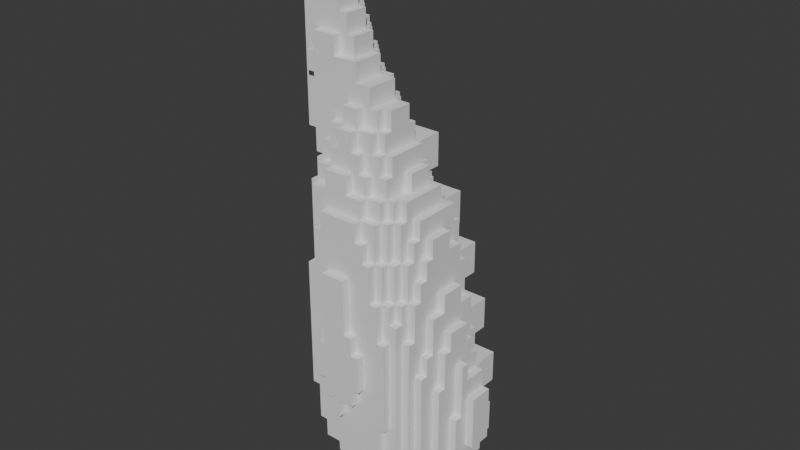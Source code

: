 # Source: tentacle_voxel.blend  (saved by Blender 4.1.23; exported with 4.5.12 LTS)
import bpy
from mathutils import Matrix  # noqa: F401  (used for matrix-valued properties, if any)

bpy.ops.wm.read_factory_settings(use_empty=True)
scene = bpy.context.scene
scene.name = 'Scene'

# ---- collections
col_collection = bpy.data.collections.new('Collection'); scene.collection.children.link(col_collection)

# ---- world
world_world = bpy.data.worlds.new('World'); scene.world = world_world
world_world.use_nodes = True; world_world.node_tree.nodes.clear()
_N = world_world.node_tree.nodes; _L = world_world.node_tree.links
n0 = _N.new('ShaderNodeOutputWorld'); n0.name = 'World Output'; n0.location = (300, 300)
n1 = _N.new('ShaderNodeBackground'); n1.name = 'Background'; n1.location = (10, 300)
n1.inputs[0].default_value = (0.05088, 0.05088, 0.05088, 1.0)
_L.new(n1.outputs[0], n0.inputs[0])
n0.is_active_output = True
world_world.color = (0.05088, 0.05088, 0.05088)
world_world.use_sun_shadow = False
world_world.sun_shadow_jitter_overblur = 0.0

# ---- meshes
me_sphere_001 = bpy.data.meshes.new('Sphere.001')
me_sphere_001.from_pydata([(-0.8566, -0.2092, -0.5788), (-0.9548, -0.2092, -0.3824), (-0.8566, -0.3074, -0.3824), (-0.8566, -0.2092, -0.3824), (-0.8566, 0.1835, -0.7752), (-0.9548, -0.111, -0.5788), (-0.8566, -0.111, -0.677), (-0.8566, -0.111, -0.5788), (-0.9548, -0.111, -0.3824), (-0.8566, -0.111, -0.3824), (-0.8566, 0.1835, -0.677), (-0.9548, -0.2092, 0.1085), (-0.8566, -0.2092, 0.1085), (-0.9548, -0.111, 0.1085), (-0.9548, -0.111, 0.2067), (-0.8566, -0.111, 0.1085), (-0.8566, -0.111, 0.2067), (-0.9548, 0.08533, 0.2067), (-0.9548, 0.1835, 0.2067), (-0.8566, 0.08533, 0.2067), (-0.8566, 0.1835, 0.2067), (-0.9548, 0.08533, 0.3049), (-0.9548, 0.1835, 0.3049), (-0.8566, 0.08533, 0.3049), (-0.8566, 0.1835, 0.3049), (-0.6603, -0.602, -0.3824), (-0.5621, -0.602, -0.5788), (-0.4639, -0.602, -0.677), (-0.4639, -0.602, -0.5788), (-0.5621, -0.602, -0.3824), (-0.3657, -0.7001, -0.3824), (-0.3657, -0.602, -0.3824), (-0.2675, -0.7001, -0.4806), (-0.2675, -0.7001, -0.3824), (-0.2675, -0.602, -0.4806), (-0.2675, -0.602, -0.3824), (-0.1693, -0.7001, -0.4806), (-0.1693, -0.7001, -0.3824), (-0.1693, -0.602, -0.4806), (-0.1693, -0.602, -0.3824), (-0.5621, -0.602, -0.2842), (-0.4639, -0.7001, -0.2842), (-0.4639, -0.602, -0.2842), (-0.4639, -0.7001, -0.08786), (-0.4639, -0.602, -0.08786), (-0.6603, -0.602, 0.3049), (-0.5621, -0.602, 0.3049), (-0.4639, -0.602, 0.4031), (-0.3657, -0.7001, -0.2842), (-0.3657, -0.602, -0.2842), (-0.3657, -0.7001, -0.08786), (-0.3657, -0.602, -0.08786), (-0.07116, -0.7001, 0.01032), (-0.07116, -0.602, 0.01032), (-0.3657, -0.7001, 0.3049), (-0.3657, -0.602, 0.3049), (-0.2675, -0.602, 0.3049), (-0.07116, -0.7001, 0.3049), (-0.07116, -0.602, 0.3049), (-0.6603, -0.2092, -0.7752), (-0.4639, -0.4056, -0.7752), (-0.4639, -0.2092, -0.9715), (-0.5621, -0.3074, -0.7752), (-0.5621, -0.2092, -0.8733), (-0.5621, -0.2092, -0.7752), (-0.4639, -0.3074, -0.8733), (-0.4639, -0.3074, -0.7752), (-0.4639, -0.2092, -0.8733), (-0.4639, -0.2092, -0.7752), (-0.6603, -0.5038, -0.5788), (-0.6603, -0.4056, -0.677), (-0.6603, -0.4056, -0.5788), (-0.7584, -0.4056, -0.4806), (-0.6603, -0.5038, -0.3824), (-0.6603, -0.4056, -0.4806), (-0.7584, -0.3074, -0.5788), (-0.7584, -0.2092, -0.677), (-0.7584, -0.2092, -0.5788), (-0.6603, -0.3074, -0.5788), (-0.6603, -0.2092, -0.677), (-0.6603, -0.2092, -0.5788), (-0.7584, -0.3074, -0.4806), (-0.7584, -0.3074, -0.3824), (-0.7584, -0.2092, -0.3824), (-0.6603, -0.3074, -0.4806), (-0.5621, -0.5038, -0.677), (-0.5621, -0.5038, -0.5788), (-0.5621, -0.4056, -0.677), (-0.5621, -0.4056, -0.5788), (-0.4639, -0.5038, -0.677), (-0.4639, -0.5038, -0.5788), (-0.4639, -0.4056, -0.677), (-0.5621, -0.5038, -0.3824), (-0.5621, -0.3074, -0.677), (-0.5621, -0.2092, -0.677), (-0.4639, -0.3074, -0.677), (-0.7584, -0.111, -0.7752), (-0.6603, -0.111, -0.8733), (-0.6603, -0.111, -0.7752), (-0.6603, 0.08533, -0.9715), (-0.7584, 0.08533, -0.8733), (-0.7584, 0.08533, -0.7752), (-0.7584, 0.1835, -0.7752), (-0.6603, 0.08533, -0.8733), (-0.6603, 0.08533, -0.7752), (-0.5621, -0.111, -0.9715), (-0.4639, -0.111, -0.9715), (-0.4639, -0.01285, -1.07), (-0.4639, -0.01285, -0.9715), (-0.5621, -0.111, -0.8733), (-0.5621, -0.111, -0.7752), (-0.4639, -0.111, -0.8733), (-0.5621, 0.08533, -1.07), (-0.5621, 0.08533, -0.9715), (-0.4639, 0.08533, -1.07), (-0.4639, 0.08533, -0.9715), (-0.5621, 0.08533, -0.8733), (-0.7584, -0.111, -0.677), (-0.7584, -0.111, -0.5788), (-0.6603, -0.111, -0.677), (-0.7584, 0.1835, -0.677), (-0.2675, -0.4056, -0.9715), (-0.3657, -0.5038, -0.7752), (-0.3657, -0.4056, -0.8733), (-0.3657, -0.4056, -0.7752), (-0.2675, -0.5038, -0.8733), (-0.2675, -0.5038, -0.7752), (-0.2675, -0.4056, -0.8733), (-0.2675, -0.4056, -0.7752), (-0.3657, -0.3074, -0.9715), (-0.3657, -0.2092, -0.9715), (-0.2675, -0.3074, -0.9715), (-0.3657, -0.3074, -0.8733), (-0.3657, -0.3074, -0.7752), (-0.3657, -0.2092, -0.8733), (-0.2675, -0.3074, -0.8733), (-0.1693, -0.5038, -0.8733), (-0.1693, -0.5038, -0.7752), (-0.1693, -0.4056, -0.8733), (-0.1693, -0.4056, -0.7752), (-0.07116, -0.2092, -1.07), (-0.07116, -0.2092, -0.9715), (-0.3657, -0.5038, -0.677), (-0.3657, -0.4056, -0.677), (-0.3657, -0.111, -1.07), (-0.3657, -0.111, -0.9715), (-0.3657, -0.01285, -1.07), (-0.3657, -0.01285, -0.9715), (-0.07116, -0.111, -1.07), (-0.07116, -0.111, -0.9715), (-0.7584, -0.5038, -0.2842), (-0.7584, -0.4056, -0.2842), (-0.6603, -0.5038, -0.2842), (-0.6603, -0.4056, -0.2842), (-0.7584, -0.5038, 0.01032), (-0.7584, -0.4056, 0.01032), (-0.6603, -0.5038, 0.01032), (-0.6603, -0.4056, 0.01032), (-0.6603, -0.5038, 0.3049), (-0.5621, -0.5038, 0.3049), (-0.8566, -0.3074, 0.5012), (-0.8566, -0.2092, 0.5012), (-0.8566, -0.2092, 0.5994), (-0.8566, -0.2092, 0.7958), (-0.9548, -0.2092, 1.189), (-0.8566, -0.2092, 1.189), (-0.8566, -0.111, 0.5994), (-0.9548, -0.111, 0.7958), (-0.8566, -0.111, 0.7958), (-1.053, -0.111, 0.894), (-1.053, 0.1835, 0.894), (-1.053, 0.1835, 1.09), (-0.9548, -0.111, 0.894), (-0.9548, -0.111, 1.189), (-0.8566, -0.111, 1.189), (-0.9548, 0.1835, 0.894), (-0.9548, 0.1835, 1.09), (-0.9548, -0.2092, 1.287), (-0.8566, -0.2092, 1.287), (-0.8566, -0.2092, 1.385), (-1.053, -0.111, 1.581), (-1.053, -0.01285, 1.581), (-0.9548, -0.111, 1.287), (-0.8566, -0.111, 1.287), (-0.8566, -0.111, 1.385), (-1.053, -0.01285, 1.679), (-0.5621, -0.602, 0.5012), (-0.4639, -0.602, 0.5012), (-0.4639, -0.602, 0.5994), (-0.7584, -0.4056, 0.6976), (-0.6603, -0.5038, 0.6976), (-0.6603, -0.4056, 0.6976), (-0.6603, -0.4056, 0.7958), (-0.7584, -0.3074, 0.5012), (-0.7584, -0.2092, 0.5012), (-0.7584, -0.2092, 0.5994), (-0.7584, -0.3074, 0.6976), (-0.7584, -0.3074, 0.7958), (-0.7584, -0.2092, 0.7958), (-0.6603, -0.3074, 0.6976), (-0.6603, -0.3074, 0.7958), (-0.6603, -0.2092, 0.7958), (-0.5621, -0.5038, 0.5012), (-0.4639, -0.5038, 0.5012), (-0.4639, -0.5038, 0.5994), (-0.4639, -0.5038, 0.6976), (-0.4639, -0.5038, 0.7958), (-0.4639, -0.4056, 0.6976), (-0.4639, -0.4056, 0.7958), (-0.4639, -0.3074, 0.7958), (-0.6603, -0.3074, 0.894), (-0.6603, -0.2092, 0.894), (-0.4639, -0.4056, 0.894), (-0.5621, -0.3074, 0.894), (-0.5621, -0.3074, 0.9922), (-0.5621, -0.2092, 0.894), (-0.5621, -0.2092, 0.9922), (-0.4639, -0.3074, 0.894), (-0.7584, -0.111, 0.5994), (-0.7584, -0.111, 0.7958), (-0.1693, -0.5038, 0.6976), (-0.1693, -0.5038, 0.7958), (-0.1693, -0.4056, 0.6976), (-0.1693, -0.4056, 0.7958), (-0.07116, -0.4056, 0.7958), (-0.07116, -0.3074, 0.7958), (-0.3657, -0.4056, 0.894), (-0.3657, -0.4056, 0.9922), (-0.3657, -0.3074, 0.894), (-0.3657, -0.3074, 0.9922), (-0.3657, -0.2092, 0.9922), (-0.3657, -0.3074, 1.09), (-0.3657, -0.2092, 1.09), (-0.2675, -0.2092, 1.189), (-0.1693, -0.4056, 0.894), (-0.1693, -0.4056, 0.9922), (-0.07116, -0.4056, 0.894), (-0.1693, -0.3074, 0.894), (-0.1693, -0.3074, 0.9922), (-0.1693, -0.2092, 0.9922), (-0.07116, -0.3074, 0.894), (-0.1693, -0.3074, 1.09), (-0.1693, -0.2092, 1.09), (-0.07116, -0.2092, 1.09), (-0.07116, -0.2092, 1.189), (-0.3657, 0.1835, 1.189), (-0.2675, 0.1835, 1.189), (-0.07116, 0.1835, 0.9922), (-0.1693, 0.1835, 1.09), (-0.1693, 0.1835, 1.189), (-0.07116, 0.1835, 1.09), (-0.07116, 0.1835, 1.189), (-0.5621, -0.2092, 1.287), (-0.5621, -0.2092, 1.385), (-0.7584, -0.01285, 1.581), (-0.7584, 0.08533, 1.581), (-0.7584, 0.1835, 1.581), (-0.6603, 0.08533, 1.581), (-0.6603, 0.1835, 1.483), (-0.6603, 0.1835, 1.581), (-0.5621, -0.111, 1.287), (-0.5621, -0.111, 1.385), (-0.4639, -0.111, 1.385), (-0.5621, -0.111, 1.483), (-0.5621, -0.111, 1.581), (-0.4639, -0.111, 1.483), (-0.5621, 0.1835, 1.385), (-0.4639, 0.1835, 1.287), (-0.4639, 0.1835, 1.385), (-0.5621, 0.1835, 1.483), (-0.5621, 0.1835, 1.581), (-0.4639, 0.1835, 1.483), (-0.7584, -0.01285, 1.679), (-0.7584, 0.08533, 1.679), (-0.7584, 0.1835, 1.679), (-0.6603, 0.08533, 1.679), (-0.6603, 0.1835, 1.679), (-0.2675, -0.2092, 1.287), (-0.3657, -0.111, 1.287), (-0.3657, -0.111, 1.385), (-0.3657, 0.1835, 1.287), (-0.3657, 0.1835, 1.385), (-0.2675, 0.1835, 1.287), (-0.9548, 0.2817, -0.5788), (-0.8566, 0.2817, -0.5788), (-0.9548, 0.2817, -0.4806), (-0.9548, 0.3799, -0.4806), (-0.9548, 0.3799, -0.3824), (-0.8566, 0.2817, -0.4806), (-0.8566, 0.3799, -0.4806), (-0.8566, 0.3799, -0.3824), (-0.9548, 0.4781, -0.3824), (-0.8566, 0.4781, -0.3824), (-0.8566, 0.6744, -0.7752), (-0.9548, 0.3799, -0.186), (-0.8566, 0.3799, -0.186), (-0.9548, 0.2817, 0.01032), (-0.9548, 0.3799, 0.01032), (-0.8566, 0.2817, 0.01032), (-0.8566, 0.3799, 0.01032), (-0.9548, 0.4781, -0.186), (-0.8566, 0.4781, -0.186), (-0.8566, 0.4781, 0.01032), (-0.8566, 0.5763, -0.08786), (-0.8566, 0.5763, 0.01032), (-0.9548, 0.2817, 0.2067), (-0.8566, 0.2817, 0.2067), (-0.8566, 0.3799, 0.2067), (-0.8566, 0.4781, 0.2067), (-0.8566, 0.6744, -0.2842), (-0.8566, 0.6744, -0.186), (-0.8566, 0.7726, -0.2842), (-0.8566, 0.7726, -0.186), (-0.8566, 0.6744, -0.08786), (-0.6603, 0.5763, -1.07), (-0.6603, 0.5763, -0.9715), (-0.5621, 0.5763, -1.07), (-0.5621, 0.5763, -0.9715), (-0.6603, 0.7726, -1.07), (-0.6603, 0.7726, -0.9715), (-0.7584, 0.6744, -0.7752), (-0.6603, 0.8708, -0.9715), (-0.7584, 0.8708, -0.8733), (-0.6603, 0.8708, -0.8733), (-0.5621, 0.7726, -1.07), (-0.5621, 0.7726, -0.9715), (-0.5621, 0.8708, -1.07), (-0.5621, 0.8708, -0.9715), (-0.7584, 0.4781, 0.01032), (-0.7584, 0.5763, -0.08786), (-0.7584, 0.5763, 0.01032), (-0.7584, 0.3799, 0.2067), (-0.7584, 0.4781, 0.2067), (-0.7584, 0.5763, 0.3049), (-0.6603, 0.5763, 0.3049), (-0.7584, 0.6744, -0.2842), (-0.7584, 0.6744, -0.186), (-0.7584, 0.7726, -0.2842), (-0.7584, 0.7726, -0.186), (-0.7584, 0.6744, -0.08786), (-0.7584, 0.7726, -0.08786), (-0.6603, 0.7726, -0.08786), (-0.7584, 0.8708, -0.08786), (-0.6603, 0.8708, -0.08786), (-0.6603, 0.8708, 0.01032), (-0.5621, 0.8708, 0.01032), (-0.7584, 0.6744, 0.1085), (-0.7584, 0.7726, 0.1085), (-0.6603, 0.6744, 0.1085), (-0.6603, 0.7726, 0.1085), (-0.6603, 0.7726, 0.2067), (-0.7584, 0.6744, 0.3049), (-0.6603, 0.6744, 0.3049), (-0.6603, 0.6744, 0.4031), (-0.6603, 0.7726, 0.4031), (-0.6603, 0.8708, 0.1085), (-0.6603, 0.8708, 0.2067), (-0.5621, 0.6744, 0.4031), (-0.5621, 0.7726, 0.4031), (-0.4639, 0.7726, 0.4031), (-0.5621, 0.8708, 0.1085), (-0.1693, 0.8708, 0.01032), (-0.07116, 0.8708, 0.01032), (-0.3657, 0.7726, 0.2067), (-0.3657, 0.7726, 0.3049), (-0.3657, 0.7726, 0.4031), (-0.3657, 0.8708, 0.2067), (-0.2675, 0.8708, 0.2067), (-0.2675, 0.8708, 0.3049), (-0.1693, 0.7726, 0.2067), (-0.07116, 0.7726, 0.1085), (-0.07116, 0.7726, 0.2067), (-0.1693, 0.6744, 0.4031), (-0.1693, 0.7726, 0.3049), (-0.1693, 0.7726, 0.4031), (-0.07116, 0.6744, 0.3049), (-0.07116, 0.6744, 0.4031), (-0.07116, 0.7726, 0.3049), (-0.07116, 0.7726, 0.4031), (-0.1693, 0.8708, 0.1085), (-0.1693, 0.8708, 0.2067), (-0.07116, 0.8708, 0.1085), (-0.07116, 0.8708, 0.2067), (-0.1693, 0.8708, 0.3049), (-0.9548, 0.2817, 0.7958), (-0.8566, 0.2817, 0.7958), (-1.053, 0.2817, 1.09), (-1.053, 0.2817, 1.189), (-1.053, 0.3799, 1.189), (-0.9548, 0.2817, 0.9922), (-0.9548, 0.3799, 0.9922), (-0.8566, 0.2817, 0.9922), (-0.8566, 0.3799, 0.9922), (-0.9548, 0.2817, 1.09), (-0.9548, 0.2817, 1.189), (-0.9548, 0.3799, 1.189), (-0.8566, 0.3799, 1.09), (-0.8566, 0.3799, 1.189), (-0.9548, 0.4781, 1.189), (-0.8566, 0.4781, 1.09), (-0.8566, 0.4781, 1.189), (-1.053, 0.3799, 1.287), (-1.053, 0.4781, 1.287), (-1.053, 0.4781, 1.483), (-1.053, 0.5763, 1.483), (-0.9548, 0.3799, 1.287), (-0.8566, 0.2817, 1.581), (-0.8566, 0.3799, 1.483), (-0.8566, 0.3799, 1.581), (-0.9548, 0.4781, 1.287), (-0.9548, 0.4781, 1.385), (-0.9548, 0.5763, 1.385), (-0.8566, 0.4781, 1.287), (-0.8566, 0.4781, 1.385), (-0.8566, 0.5763, 1.287), (-0.8566, 0.5763, 1.385), (-0.9548, 0.4781, 1.483), (-0.9548, 0.5763, 1.483), (-0.8566, 0.4781, 1.483), (-1.053, 0.2817, 1.679), (-1.053, 0.2817, 1.876), (-1.053, 0.3799, 1.876), (-1.053, 0.3799, 1.974), (-1.053, 0.5763, 1.974), (-0.9548, 0.3799, 1.778), (-0.8566, 0.2817, 1.679), (-0.8566, 0.3799, 1.778), (-0.9548, 0.3799, 1.876), (-0.9548, 0.3799, 1.974), (-0.8566, 0.2817, 1.876), (-0.8566, 0.3799, 1.876), (-0.9548, 0.4781, 1.679), (-0.9548, 0.4781, 1.778), (-0.9548, 0.5763, 1.679), (-0.8566, 0.4781, 1.679), (-0.8566, 0.4781, 1.778), (-0.8566, 0.5763, 1.679), (-0.9548, 0.5763, 1.974), (-0.7584, 0.4781, 0.5012), (-0.7584, 0.5763, 0.5012), (-0.6603, 0.4781, 0.5012), (-0.6603, 0.5763, 0.5012), (-0.6603, 0.5763, 0.6976), (-0.7584, 0.3799, 1.09), (-0.7584, 0.4781, 0.9922), (-0.7584, 0.5763, 0.9922), (-0.6603, 0.4781, 0.9922), (-0.6603, 0.5763, 0.9922), (-0.7584, 0.4781, 1.09), (-0.7584, 0.4781, 1.189), (-0.7584, 0.5763, 1.189), (-0.6603, 0.4781, 1.09), (-0.6603, 0.4781, 1.189), (-0.6603, 0.5763, 1.09), (-0.6603, 0.5763, 1.189), (-0.5621, 0.3799, 1.189), (-0.4639, 0.2817, 1.189), (-0.4639, 0.3799, 1.09), (-0.4639, 0.3799, 1.189), (-0.4639, 0.4781, 0.9922), (-0.4639, 0.5763, 0.9922), (-0.5621, 0.4781, 1.189), (-0.4639, 0.4781, 1.09), (-0.4639, 0.4781, 1.189), (-0.4639, 0.5763, 1.09), (-0.6603, 0.6744, 0.6976), (-0.5621, 0.6744, 0.5012), (-0.5621, 0.6744, 0.5994), (-0.5621, 0.7726, 0.5012), (-0.4639, 0.6744, 0.5012), (-0.4639, 0.6744, 0.5994), (-0.4639, 0.7726, 0.5012), (-0.2675, 0.4781, 0.7958), (-0.2675, 0.5763, 0.7958), (-0.07116, 0.3799, 0.7958), (-0.1693, 0.5763, 0.5994), (-0.07116, 0.5763, 0.5012), (-0.07116, 0.5763, 0.5994), (-0.1693, 0.5763, 0.6976), (-0.07116, 0.4781, 0.6976), (-0.07116, 0.4781, 0.7958), (-0.07116, 0.5763, 0.6976), (-0.07116, 0.5763, 0.7958), (-0.3657, 0.3799, 0.9922), (-0.3657, 0.2817, 1.09), (-0.3657, 0.2817, 1.189), (-0.3657, 0.3799, 1.09), (-0.3657, 0.3799, 1.189), (-0.3657, 0.4781, 0.894), (-0.3657, 0.4781, 0.9922), (-0.3657, 0.5763, 0.894), (-0.3657, 0.5763, 0.9922), (-0.2675, 0.4781, 0.894), (-0.2675, 0.5763, 0.894), (-0.3657, 0.4781, 1.09), (-0.1693, 0.2817, 0.9922), (-0.1693, 0.3799, 0.894), (-0.1693, 0.3799, 0.9922), (-0.07116, 0.2817, 0.894), (-0.07116, 0.2817, 0.9922), (-0.07116, 0.3799, 0.894), (-0.07116, 0.3799, 0.9922), (-0.1693, 0.2817, 1.09), (-0.1693, 0.2817, 1.189), (-0.1693, 0.3799, 1.09), (-0.07116, 0.2817, 1.09), (-0.1693, 0.4781, 0.894), (-0.1693, 0.4781, 0.9922), (-0.07116, 0.4781, 0.894), (-0.3657, 0.7726, 0.5012), (-0.1693, 0.6744, 0.5012), (-0.1693, 0.6744, 0.5994), (-0.1693, 0.7726, 0.5012), (-0.07116, 0.6744, 0.5012), (-0.1693, 0.6744, 0.6976), (-0.7584, 0.3799, 1.287), (-0.6603, 0.2817, 1.385), (-0.6603, 0.3799, 1.385), (-0.7584, 0.2817, 1.483), (-0.7584, 0.2817, 1.581), (-0.7584, 0.3799, 1.483), (-0.7584, 0.3799, 1.581), (-0.6603, 0.2817, 1.483), (-0.6603, 0.2817, 1.581), (-0.6603, 0.3799, 1.483), (-0.7584, 0.4781, 1.287), (-0.7584, 0.4781, 1.385), (-0.7584, 0.5763, 1.287), (-0.7584, 0.5763, 1.385), (-0.7584, 0.4781, 1.483), (-0.5621, 0.2817, 1.287), (-0.5621, 0.2817, 1.385), (-0.5621, 0.3799, 1.287), (-0.5621, 0.3799, 1.385), (-0.4639, 0.2817, 1.287), (-0.4639, 0.2817, 1.385), (-0.4639, 0.3799, 1.287), (-0.5621, 0.2817, 1.483), (-0.5621, 0.4781, 1.287), (-0.7584, 0.2817, 1.679), (-0.3657, 0.2817, 1.287), (0.02703, -0.7001, -0.3824), (0.02703, -0.602, -0.3824), (0.3216, -0.602, -0.677), (0.3216, -0.602, -0.4806), (0.4198, -0.602, -0.4806), (0.02703, -0.7001, -0.2842), (0.02703, -0.602, -0.2842), (0.1252, -0.7001, -0.2842), (0.1252, -0.602, -0.2842), (0.02703, -0.7001, -0.08786), (0.02703, -0.7001, 0.01032), (0.02703, -0.602, -0.08786), (0.02703, -0.602, 0.01032), (0.1252, -0.7001, -0.08786), (0.1252, -0.602, -0.08786), (0.3216, -0.602, 0.01032), (0.1252, -0.602, 0.4031), (0.2234, -0.602, 0.2067), (0.3216, -0.602, 0.2067), (0.2234, -0.602, 0.4031), (0.4198, -0.602, 0.01032), (0.2234, -0.4056, -0.9715), (0.2234, -0.4056, -0.8733), (0.2234, -0.3074, -0.9715), (0.3216, -0.3074, -0.9715), (0.3216, -0.2092, -1.07), (0.3216, -0.2092, -0.9715), (0.2234, -0.3074, -0.8733), (0.3216, -0.3074, -0.8733), (0.3216, -0.2092, -0.8733), (0.3216, -0.5038, -0.677), (0.3216, -0.5038, -0.4806), (0.3216, -0.111, -1.07), (0.3216, -0.111, -0.9715), (0.4198, -0.5038, -0.7752), (0.4198, -0.4056, -0.8733), (0.4198, -0.4056, -0.7752), (0.5179, -0.4056, -0.7752), (0.4198, -0.3074, -0.8733), (0.4198, -0.3074, -0.7752), (0.5179, -0.3074, -0.8733), (0.5179, -0.3074, -0.7752), (0.5179, -0.2092, -0.8733), (0.5179, -0.2092, -0.7752), (0.6161, -0.2092, -0.9715), (0.6161, -0.2092, -0.8733), (0.7143, -0.3074, -0.7752), (0.7143, -0.2092, -0.8733), (0.7143, -0.2092, -0.7752), (0.4198, -0.5038, -0.677), (0.4198, -0.4056, -0.677), (0.5179, -0.5038, -0.677), (0.5179, -0.4056, -0.677), (0.4198, -0.5038, -0.4806), (0.5179, -0.3074, -0.677), (0.6161, -0.4056, -0.677), (0.6161, -0.3074, -0.677), (0.6161, -0.111, -1.07), (0.6161, -0.111, -0.9715), (0.6161, -0.01285, -1.07), (0.6161, -0.01285, -0.9715), (0.7143, -0.111, -0.9715), (0.7143, -0.01285, -1.07), (0.7143, -0.01285, -0.9715), (0.6161, -0.111, -0.8733), (0.7143, -0.111, -0.8733), (0.7143, -0.111, -0.7752), (0.7143, -0.01285, -0.8733), (0.7143, -0.01285, -0.7752), (0.7143, 0.1835, -0.9715), (0.7143, 0.1835, -0.8733), (0.3216, -0.5038, 0.01032), (0.1252, -0.5038, 0.4031), (0.2234, -0.5038, 0.2067), (0.3216, -0.5038, 0.2067), (0.3216, -0.4056, 0.2067), (0.2234, -0.5038, 0.4031), (0.2234, -0.4056, 0.4031), (0.3216, -0.5038, 0.4031), (0.3216, -0.4056, 0.4031), (0.3216, -0.3074, 0.4031), (0.4198, -0.5038, 0.01032), (0.5179, -0.4056, 0.01032), (0.5179, -0.3074, 0.01032), (0.6161, -0.4056, 0.01032), (0.6161, -0.3074, -0.186), (0.6161, -0.2092, -0.186), (0.7143, -0.3074, -0.186), (0.7143, -0.2092, -0.186), (0.6161, -0.3074, 0.01032), (0.6161, -0.2092, -0.08786), (0.7143, -0.2092, -0.08786), (0.4198, -0.5038, 0.1085), (0.4198, -0.5038, 0.2067), (0.4198, -0.4056, 0.1085), (0.4198, -0.4056, 0.2067), (0.5179, -0.5038, 0.1085), (0.5179, -0.4056, 0.1085), (0.5179, -0.4056, 0.2067), (0.4198, -0.4056, 0.4031), (0.4198, -0.3074, 0.2067), (0.5179, -0.3074, 0.2067), (0.5179, -0.2092, 0.2067), (0.4198, -0.3074, 0.4031), (0.4198, -0.2092, 0.4031), (0.5179, -0.3074, 0.4031), (0.5179, -0.2092, 0.3049), (0.5179, -0.2092, 0.4031), (0.6161, -0.3074, 0.2067), (0.6161, -0.2092, 0.2067), (0.6161, -0.2092, 0.3049), (0.7143, -0.111, -0.2842), (0.7143, -0.01285, -0.2842), (0.6161, -0.111, -0.08786), (0.7143, -0.111, -0.08786), (0.7143, -0.01285, -0.08786), (0.7143, 0.08533, -0.08786), (0.7143, 0.08533, 0.01032), (0.5179, -0.111, 0.3049), (0.5179, -0.111, 0.4031), (0.5179, -0.01285, 0.4031), (0.6161, -0.111, 0.1085), (0.7143, -0.111, 0.1085), (0.6161, -0.111, 0.3049), (0.6161, -0.111, 0.4031), (0.6161, -0.01285, 0.4031), (0.6161, 0.08533, 0.1085), (0.6161, 0.08533, 0.2067), (0.7143, 0.08533, 0.1085), (0.7143, 0.08533, 0.2067), (0.8125, -0.111, -0.7752), (0.8125, -0.01285, -0.8733), (0.8125, -0.01285, -0.7752), (0.8125, 0.1835, -0.9715), (0.8125, 0.08533, -0.7752), (0.8125, 0.1835, -0.8733), (0.8125, 0.1835, -0.7752), (0.9107, 0.08533, -0.7752), (0.9107, 0.1835, -0.8733), (0.9107, 0.1835, -0.7752), (0.8125, 0.08533, -0.4806), (0.8125, 0.1835, -0.4806), (0.9107, 0.08533, -0.4806), (0.9107, 0.1835, -0.4806), (0.8125, -0.111, -0.2842), (0.8125, -0.01285, -0.2842), (0.8125, -0.01285, -0.08786), (0.8125, 0.1835, -0.186), (0.9107, 0.1835, -0.186), (0.8125, 0.08533, -0.08786), (0.8125, 0.08533, 0.01032), (0.02703, -0.602, 0.5012), (0.02703, -0.602, 0.5994), (0.1252, -0.602, 0.5012), (0.02703, -0.5038, 0.5012), (0.02703, -0.5038, 0.5994), (0.02703, -0.4056, 0.5994), (0.1252, -0.5038, 0.5012), (0.02703, -0.5038, 0.6976), (0.02703, -0.4056, 0.6976), (0.02703, -0.4056, 0.7958), (0.02703, -0.3074, 0.6976), (0.02703, -0.3074, 0.7958), (0.1252, -0.3074, 0.7958), (0.1252, -0.2092, 0.7958), (0.2234, -0.5038, 0.5994), (0.2234, -0.4056, 0.5994), (0.3216, -0.4056, 0.5994), (0.2234, -0.4056, 0.6976), (0.2234, -0.3074, 0.5994), (0.3216, -0.3074, 0.5994), (0.3216, -0.2092, 0.5994), (0.2234, -0.3074, 0.6976), (0.2234, -0.3074, 0.7958), (0.2234, -0.2092, 0.7958), (0.3216, -0.3074, 0.6976), (0.3216, -0.2092, 0.6976), (0.02703, -0.3074, 0.894), (0.02703, -0.3074, 0.9922), (0.02703, -0.2092, 0.894), (0.02703, -0.2092, 0.9922), (0.1252, -0.3074, 0.894), (0.1252, -0.2092, 0.894), (0.1252, -0.2092, 0.9922), (0.02703, -0.2092, 1.09), (0.2234, -0.2092, 0.894), (0.2234, -0.01285, 0.6976), (0.2234, -0.01285, 0.7958), (0.3216, -0.01285, 0.6976), (0.3216, -0.01285, 0.7958), (0.02703, -0.111, 0.9922), (0.1252, -0.111, 0.9922), (0.02703, -0.111, 1.09), (0.1252, -0.111, 1.09), (0.1252, 0.1835, 0.9922), (0.1252, 0.1835, 1.09), (0.4198, -0.3074, 0.5994), (0.4198, -0.2092, 0.5012), (0.4198, -0.2092, 0.5994), (0.5179, -0.2092, 0.5012), (0.4198, -0.2092, 0.6976), (0.4198, -0.111, 0.5012), (0.4198, -0.111, 0.5994), (0.5179, -0.111, 0.5012), (0.5179, -0.111, 0.5994), (0.5179, -0.01285, 0.5012), (0.6161, -0.01285, 0.5012), (0.2234, 0.7726, -1.07), (0.2234, 0.7726, -0.9715), (0.3216, 0.7726, -0.9715), (0.3216, 0.7726, -0.8733), (0.2234, 0.8708, -1.07), (0.2234, 0.8708, -0.9715), (0.3216, 0.8708, -0.9715), (0.3216, 0.8708, -0.8733), (0.3216, 0.7726, -0.3824), (0.3216, 0.8708, -0.3824), (0.6161, 0.4781, -1.07), (0.6161, 0.4781, -0.9715), (0.7143, 0.4781, -1.07), (0.7143, 0.4781, -0.9715), (0.7143, 0.4781, -0.8733), (0.7143, 0.5763, -0.8733), (0.7143, 0.5763, -0.7752), (0.4198, 0.6744, -1.07), (0.4198, 0.6744, -0.9715), (0.4198, 0.7726, -1.07), (0.4198, 0.7726, -0.9715), (0.5179, 0.6744, -0.9715), (0.5179, 0.7726, -0.9715), (0.4198, 0.7726, -0.8733), (0.4198, 0.7726, -0.7752), (0.5179, 0.6744, -0.8733), (0.5179, 0.7726, -0.8733), (0.5179, 0.7726, -0.7752), (0.4198, 0.8708, -0.8733), (0.4198, 0.8708, -0.7752), (0.5179, 0.8708, -0.7752), (0.6161, 0.6744, -1.07), (0.6161, 0.6744, -0.9715), (0.7143, 0.6744, -0.9715), (0.6161, 0.6744, -0.8733), (0.6161, 0.7726, -0.8733), (0.7143, 0.6744, -0.7752), (0.4198, 0.7726, -0.677), (0.5179, 0.7726, -0.677), (0.4198, 0.7726, -0.3824), (0.4198, 0.8708, -0.677), (0.5179, 0.8708, -0.677), (0.4198, 0.8708, -0.3824), (0.1252, 0.5763, 0.4031), (0.2234, 0.5763, 0.3049), (0.2234, 0.5763, 0.4031), (0.02703, 0.7726, 0.01032), (0.1252, 0.7726, -0.08786), (0.1252, 0.7726, 0.01032), (0.02703, 0.8708, -0.186), (0.1252, 0.8708, -0.186), (0.02703, 0.8708, -0.08786), (0.02703, 0.8708, 0.01032), (0.1252, 0.8708, -0.08786), (0.1252, 0.8708, 0.01032), (0.2234, 0.7726, -0.186), (0.3216, 0.7726, -0.186), (0.2234, 0.7726, -0.08786), (0.3216, 0.6744, 0.01032), (0.3216, 0.7726, 0.01032), (0.2234, 0.8708, -0.186), (0.3216, 0.8708, -0.186), (0.2234, 0.8708, -0.08786), (0.02703, 0.7726, 0.1085), (0.1252, 0.6744, 0.2067), (0.1252, 0.7726, 0.2067), (0.02703, 0.6744, 0.4031), (0.1252, 0.6744, 0.3049), (0.1252, 0.6744, 0.4031), (0.1252, 0.7726, 0.3049), (0.02703, 0.8708, 0.1085), (0.2234, 0.6744, 0.1085), (0.2234, 0.6744, 0.2067), (0.2234, 0.7726, 0.1085), (0.2234, 0.7726, 0.2067), (0.3216, 0.6744, 0.1085), (0.3216, 0.7726, 0.1085), (0.2234, 0.6744, 0.3049), (0.2234, 0.6744, 0.4031), (0.5179, 0.5763, 0.01032), (0.7143, 0.3799, -0.08786), (0.7143, 0.3799, 0.01032), (0.7143, 0.4781, -0.186), (0.7143, 0.5763, -0.2842), (0.7143, 0.5763, -0.186), (0.6161, 0.5763, -0.08786), (0.6161, 0.5763, 0.01032), (0.7143, 0.4781, -0.08786), (0.7143, 0.5763, -0.08786), (0.5179, 0.2817, 0.4031), (0.4198, 0.5763, 0.1085), (0.5179, 0.5763, 0.1085), (0.4198, 0.5763, 0.3049), (0.5179, 0.4781, 0.3049), (0.5179, 0.4781, 0.4031), (0.5179, 0.5763, 0.3049), (0.6161, 0.3799, 0.1085), (0.6161, 0.3799, 0.2067), (0.7143, 0.3799, 0.1085), (0.7143, 0.3799, 0.2067), (0.6161, 0.2817, 0.4031), (0.6161, 0.5763, 0.1085), (0.7143, 0.5763, 0.1085), (0.6161, 0.4781, 0.3049), (0.6161, 0.4781, 0.4031), (0.6161, 0.5763, 0.3049), (0.4198, 0.6744, -0.186), (0.4198, 0.7726, -0.186), (0.5179, 0.6744, -0.2842), (0.5179, 0.6744, -0.186), (0.5179, 0.7726, -0.2842), (0.5179, 0.7726, -0.186), (0.4198, 0.6744, 0.01032), (0.4198, 0.7726, 0.01032), (0.5179, 0.6744, 0.01032), (0.6161, 0.6744, -0.2842), (0.6161, 0.7726, -0.2842), (0.7143, 0.6744, -0.2842), (0.6161, 0.6744, -0.08786), (0.6161, 0.6744, 0.01032), (0.7143, 0.6744, -0.08786), (0.4198, 0.6744, 0.1085), (0.5179, 0.6744, 0.1085), (0.4198, 0.6744, 0.3049), (0.8125, 0.3799, -0.8733), (0.8125, 0.3799, -0.7752), (0.9107, 0.3799, -0.8733), (0.9107, 0.3799, -0.7752), (0.8125, 0.4781, -0.9715), (0.8125, 0.4781, -0.8733), (0.8125, 0.5763, -0.8733), (0.8125, 0.5763, -0.7752), (0.9107, 0.5763, -0.7752), (0.9107, 0.2817, -0.677), (0.9107, 0.2817, -0.3824), (0.9107, 0.5763, -0.677), (0.9107, 0.5763, -0.3824), (1.009, 0.2817, -0.677), (1.009, 0.2817, -0.3824), (1.009, 0.5763, -0.677), (1.009, 0.5763, -0.3824), (0.8125, 0.6744, -0.7752), (0.8125, 0.2817, -0.2842), (0.8125, 0.2817, -0.186), (0.9107, 0.2817, -0.2842), (0.9107, 0.2817, -0.186), (0.8125, 0.3799, -0.08786), (0.8125, 0.3799, 0.01032), (0.8125, 0.4781, -0.186), (0.8125, 0.5763, -0.2842), (0.8125, 0.5763, -0.186), (0.9107, 0.5763, -0.2842), (0.8125, 0.4781, -0.08786), (0.8125, 0.6744, -0.2842), (0.1252, 0.2817, 0.7958), (0.1252, 0.3799, 0.6976), (0.1252, 0.3799, 0.7958), (0.1252, 0.4781, 0.5994), (0.1252, 0.5763, 0.5012), (0.1252, 0.5763, 0.5994), (0.1252, 0.4781, 0.6976), (0.1252, 0.4781, 0.7958), (0.1252, 0.5763, 0.6976), (0.2234, 0.3799, 0.5994), (0.2234, 0.2817, 0.6976), (0.2234, 0.2817, 0.7958), (0.2234, 0.3799, 0.6976), (0.2234, 0.3799, 0.7958), (0.3216, 0.2817, 0.6976), (0.3216, 0.2817, 0.7958), (0.2234, 0.4781, 0.5994), (0.3216, 0.4781, 0.5012), (0.3216, 0.4781, 0.5994), (0.3216, 0.5763, 0.5012), (0.3216, 0.5763, 0.5994), (0.2234, 0.4781, 0.6976), (0.1252, 0.2817, 0.894), (0.1252, 0.2817, 0.9922), (0.1252, 0.3799, 0.894), (0.2234, 0.2817, 0.894), (0.02703, 0.6744, 0.5012), (0.4198, 0.3799, 0.5994), (0.5179, 0.2817, 0.5012), (0.4198, 0.3799, 0.6976), (0.5179, 0.4781, 0.5012), (0.5179, 0.4781, 0.5994), (0.5179, 0.5763, 0.5012), (0.6161, 0.2817, 0.5012), (0.02703, 0.8708, -0.08786), (0.1252, 0.8708, -0.08786), (0.1252, 0.8708, -0.186), (0.02703, 0.8708, -0.186), (0.02703, 0.9851, -0.08786), (0.1252, 0.9851, -0.08786), (0.1252, 0.9851, -0.186), (0.02703, 0.9851, -0.186), (-0.1693, 0.9769, 0.01032), (-0.07116, 0.9769, 0.01032), (-0.1693, 0.9769, 0.1085), (-0.07116, 0.9769, 0.1085), (-0.6603, 0.9458, 0.01032), (-0.5621, 0.9458, 0.01032), (-0.6603, 0.9458, 0.1085), (-0.5621, 0.9458, 0.1085), (-0.2675, 0.9519, 0.2067), (-0.2675, 0.9519, 0.3049), (-0.3657, 0.9519, 0.2067), (-0.3657, 0.9519, 0.3049), (0.1252, 0.8073, 0.4031), (0.1252, 0.8073, 0.5012), (0.02703, 0.8073, 0.5012), (0.02703, 0.8073, 0.4031), (-0.3657, 0.8825, 0.4031), (-0.3657, 0.8825, 0.5012), (-0.4639, 0.8825, 0.5012), (-0.4639, 0.8825, 0.4031), (-0.1693, 0.8343, 0.5012), (-0.1693, 0.8343, 0.5994), (-0.07116, 0.8343, 0.5012), (-0.07116, 0.8343, 0.5994), (-0.4639, 0.7549, 0.5012), (-0.4639, 0.7549, 0.5994), (-0.5621, 0.7549, 0.5012), (-0.5621, 0.7549, 0.5994)], [], [(1, 8, 9, 3), (440, 438, 444, 446), (2, 160, 161, 162, 166, 168, 385, 391, 392, 307, 308, 302, 304, 303, 313, 310, 312, 311, 309, 293, 4, 10, 6, 7, 284, 288, 289, 290, 292, 301, 295, 299, 298, 306, 20, 24, 23, 19, 16, 15, 12, 3), (3, 12, 11, 1), (13, 15, 16, 14), (23, 24, 22, 21), (17, 19, 23, 21), (22, 24, 20, 18), (12, 15, 13, 11), (549, 547, 542, 39, 38, 34, 35, 31, 49, 42, 40, 29, 26, 28, 27, 543, 544, 545, 561, 556, 559, 558, 560, 557, 694, 692, 693, 188, 187, 47, 56, 58, 53, 553, 552, 555), (32, 33, 35, 34), (30, 31, 35, 33), (38, 39, 37, 36), (32, 34, 38, 36), (590, 592, 637, 633, 634, 615, 612, 622, 594, 572, 571, 142, 122, 126, 125, 136, 137, 575), (50, 54, 55, 51), (840, 871, 825, 792), (730, 729, 916, 917), (53, 58, 57, 52), (759, 780, 781, 761), (41, 42, 49, 48), (50, 51, 44, 43), (181, 254, 272, 185), (65, 66, 68, 67), (63, 67, 68, 64), (62, 64, 68, 66), (428, 437, 423, 422), (76, 79, 80, 77), (75, 77, 80, 78), (85, 86, 88, 87), (85, 89, 90, 86), (70, 87, 88, 71), (69, 71, 88, 86), (97, 103, 116, 109), (75, 81, 72, 151, 150, 154, 155, 189, 196, 197, 198, 219, 218, 195, 194, 193, 82, 83, 77), (72, 81, 84, 74), (74, 84, 78, 80, 79, 70, 71, 69, 73, 25, 45, 158, 190, 191, 157, 156, 152, 153), (75, 78, 84, 81), (100, 103, 104, 101), (69, 86, 92, 73), (112, 114, 115, 113), (97, 109, 110, 98), (99, 315, 317, 113), (107, 108, 115, 114), (624, 630, 649, 642), (105, 106, 111, 109), (99, 113, 116, 103), (125, 126, 128, 127), (123, 127, 128, 124), (122, 124, 128, 126), (138, 139, 137, 136), (125, 127, 138, 136), (123, 124, 133, 132), (123, 132, 135, 127), (129, 132, 134, 130), (129, 131, 135, 132), (121, 127, 135, 131), (144, 145, 147, 146), (113, 317, 316, 112), (65, 132, 133, 66), (65, 67, 134, 132), (61, 130, 134, 67), (60, 66, 133, 124), (886, 888, 884, 882), (107, 146, 147, 108), (63, 64, 110, 109), (63, 109, 111, 67), (61, 67, 111, 106), (59, 98, 110, 64), (140, 141, 149, 148), (76, 77, 118, 117), (76, 117, 119, 79), (62, 93, 94, 64), (62, 66, 95, 93), (60, 91, 95, 66), (59, 64, 94, 79), (96, 98, 119, 117), (122, 142, 143, 124), (59, 79, 119, 98), (60, 124, 143, 91), (152, 156, 154, 150), (150, 151, 153, 152), (156, 157, 155, 154), (887, 883, 880, 879, 897, 899, 884, 888), (2, 3, 83, 82), (6, 117, 118, 7), (6, 10, 120, 117), (4, 102, 120, 10), (0, 7, 118, 77), (2, 82, 193, 160), (27, 28, 90, 89), (26, 86, 90, 28), (277, 282, 280, 278, 260, 252), (25, 73, 92, 29), (500, 926, 904, 474), (46, 159, 158, 45), (427, 424, 432, 431, 433, 437, 428), (30, 48, 49, 31), (46, 186, 202, 159), (167, 384, 385, 168), (706, 707, 697, 696), (707, 709, 700, 697), (169, 170, 175, 172), (427, 421, 420, 429, 430), (555, 554, 548, 549), (164, 173, 174, 165), (264, 270, 259, 257, 255, 254, 181, 180), (178, 179, 184, 183), (178, 183, 182, 177), (191, 189, 155, 157), (196, 199, 200, 197), (200, 201, 198, 197), (205, 206, 208, 207), (389, 384, 167, 172, 175, 176, 393, 394, 395, 390), (191, 192, 200, 199), (191, 199, 196, 189), (596, 625, 623, 593), (931, 741, 739, 737, 644, 645, 738, 742, 743, 929), (213, 214, 216, 215), (213, 215, 211, 210), (178, 177, 164, 165, 163, 198, 201, 211, 215, 216, 230, 232, 242, 239, 721, 725, 243, 244, 233, 277, 252, 253, 179), (221, 223, 208, 206), (222, 223, 221, 220), (332, 328, 302, 308), (251, 244, 243, 250), (364, 955, 954, 366, 363), (226, 227, 229, 228), (101, 104, 98, 96), (237, 238, 235, 234), (236, 240, 237, 234), (229, 231, 232, 230), (439, 441, 334, 333), (239, 242, 241, 238), (249, 251, 250, 248), (5, 7, 9, 8), (226, 228, 217, 212), (618, 707, 706, 617), (251, 249, 503, 485, 245, 246, 233, 244), (200, 210, 211, 201), (208, 212, 217, 209), (225, 240, 236, 224), (921, 919, 932, 934), (103, 323, 321, 319, 318, 314, 315, 99), (259, 270, 269, 258), (41, 43, 44, 42), (269, 271, 268, 266), (614, 615, 619, 617), (250, 736, 735, 247), (331, 307, 392, 390, 395, 397, 396, 443), (268, 281, 280, 267), (279, 281, 268, 262), (184, 179, 253, 261), (260, 261, 253, 252), (594, 622, 561, 545), (621, 644, 737, 711), (259, 276, 275, 257), (255, 257, 275, 273), (274, 276, 259, 256), (255, 273, 272, 254), (161, 194, 195, 162), (193, 194, 161, 160), (195, 218, 166, 162), (163, 168, 219, 198), (191, 190, 205, 207), (274, 539, 425, 419, 185, 272, 273, 275, 276), (608, 611, 676, 672), (187, 188, 204, 203), (187, 203, 202, 186), (164, 177, 182, 173), (277, 233, 246, 282), (280, 282, 246, 245), (287, 290, 289, 286), (285, 286, 289, 288), (520, 524, 517, 533, 532, 515), (287, 291, 292, 290), (121, 131, 129, 130, 61, 106, 105, 113, 115, 108, 147, 145, 149, 141, 567, 565, 564, 562), (285, 288, 284, 283), (74, 153, 151, 72), (298, 299, 297, 296), (295, 301, 300, 294), (887, 888, 886, 885), (600, 598, 573, 566, 140, 148, 144, 146, 107, 114, 112, 316, 314, 318, 324, 326, 752, 748, 767, 765, 779, 758, 760, 603), (314, 316, 317, 315), (719, 721, 239, 238), (670, 847, 845, 668), (319, 325, 324, 318), (324, 325, 327, 326), (781, 784, 764, 763, 762, 761), (319, 321, 327, 325), (322, 100, 101, 96, 117, 120, 102, 320, 335, 337, 338, 336, 339, 329, 330, 328, 332, 331, 443, 448, 449, 450, 445, 444, 438, 439, 333, 351, 346, 347, 340, 342), (191, 207, 208, 192), (121, 562, 563, 576, 577, 139, 138, 127), (341, 349, 348, 352, 334, 441, 440, 446, 447, 442, 465, 353, 354, 350, 356, 355, 950, 948, 344, 343), (499, 925, 924, 498), (641, 644, 640, 636), (341, 343, 342, 340), (56, 55, 54, 57, 58), (348, 349, 347, 346), (357, 358, 354, 353), (363, 366, 356, 350), (377, 378, 376, 375), (376, 378, 374, 372), (757, 809, 804, 756), (381, 382, 371, 370), (371, 382, 380, 369), (368, 367, 952, 953), (468, 471, 359, 365, 509, 512, 374, 378, 377, 817, 813, 822, 821, 824, 807, 861, 855, 859, 858, 864, 783, 774, 770, 768, 767, 748, 749, 750, 751, 771, 772, 775, 786, 785, 787, 756, 804, 803, 805, 795, 796, 794, 811, 370, 371, 369, 373, 364, 363, 350, 354, 358), (616, 636, 640, 620), (380, 383, 373, 369), (334, 352, 351, 333), (27, 89, 85, 87, 70, 79, 94, 93, 95, 91, 143, 142, 571, 543), (361, 379, 946, 944), (4, 293, 320, 102), (335, 320, 293, 309), (304, 330, 329, 303), (328, 330, 304, 302), (779, 780, 759, 758), (265, 262, 268, 271), (331, 332, 308, 307), (312, 338, 337, 311), (309, 311, 337, 335), (336, 338, 312, 310), (313, 339, 336, 310), (329, 339, 313, 303), (883, 887, 885, 881), (389, 390, 392, 391), (497, 507, 489, 483), (387, 394, 393, 386), (387, 388, 395, 394), (396, 397, 400, 399), (395, 398, 400, 397), (412, 413, 415, 414), (410, 411, 415, 413), (855, 861, 860, 854), (403, 404, 417, 416), (621, 711, 708, 620), (410, 416, 417, 411), (401, 402, 409, 405), (709, 713, 702, 700), (432, 435, 434, 431), (434, 436, 433, 431), (421, 427, 428, 422), (503, 502, 484, 485), (513, 966, 967, 477, 476), (426, 435, 432, 424), (144, 148, 149, 145), (427, 430, 426, 424), (171, 170, 169, 180, 181, 185, 419, 420, 421, 422, 423, 404, 403, 402, 401, 388, 387, 386), (440, 441, 439, 438), (873, 879, 880, 875), (926, 500, 498, 924), (444, 445, 447, 446), (453, 454, 452, 451), (452, 454, 450, 449), (846, 850, 849, 844), (462, 463, 458, 457), (458, 463, 461, 455), (460, 464, 462, 459), (229, 230, 216, 214), (467, 470, 969, 971), (481, 482, 480, 479), (486, 487, 485, 484), (490, 491, 489, 488), (26, 29, 92, 86), (492, 493, 490, 488), (500, 501, 499, 498), (497, 501, 500, 496), (499, 501, 497, 495), (506, 507, 497, 496), (500, 508, 506, 496), (497, 504, 502, 495), (502, 505, 499, 495), (489, 494, 486, 483), (509, 961, 962, 471, 468, 466, 469, 510, 512), (513, 510, 964, 966), (458, 487, 486, 457), (485, 487, 458, 456), (377, 375, 815, 817), (489, 491, 460, 459), (462, 494, 489, 459), (486, 494, 462, 457), (511, 514, 478, 475), (473, 493, 492, 472), (480, 508, 500, 474), (520, 521, 519, 518), (519, 523, 522, 518), (522, 524, 520, 518), (532, 533, 531, 530), (531, 535, 534, 530), (534, 536, 532, 530), (531, 533, 517, 516), (104, 103, 97, 98), (295, 294, 297, 299), (517, 524, 522, 516), (522, 537, 531, 516), (351, 352, 348, 346), (396, 399, 448, 443), (408, 521, 520, 407), (519, 521, 408, 406), (415, 528, 527, 414), (412, 414, 527, 525), (526, 528, 415, 413), (418, 529, 526, 413), (520, 529, 418, 407), (425, 539, 519, 406), (395, 405, 409, 398), (401, 405, 395, 388), (458, 536, 534, 456), (532, 536, 458, 455), (461, 538, 532, 455), (534, 540, 485, 456), (550, 551, 52, 57, 54, 50, 43, 41, 48, 30, 33, 32, 36, 37, 541, 546, 548, 554), (546, 547, 549, 548), (552, 553, 551, 550), (554, 555, 552, 550), (610, 761, 876, 674), (577, 575, 137, 139), (566, 567, 141, 140), (116, 113, 105, 109), (567, 570, 569, 565), (564, 565, 569, 568), (564, 568, 563, 562), (542, 541, 37, 39), (583, 584, 582, 581), (579, 581, 582, 580), (585, 586, 588, 589, 584, 583, 570, 567), (920, 933, 932, 919), (579, 580, 577, 576), (577, 580, 582, 578), (593, 623, 624, 642, 639, 638, 637, 592), (590, 591, 593, 592), (486, 504, 497, 483), (593, 595, 597, 596), (600, 601, 599, 598), (600, 603, 604, 601), (599, 601, 604, 602), (599, 602, 606, 605), (579, 576, 563, 568, 569, 570, 583, 581), (573, 574, 567, 566), (599, 585, 567, 574), (586, 605, 606, 588), (599, 605, 586, 585), (577, 591, 590, 575), (577, 578, 593, 591), (582, 587, 628, 626, 597, 595), (582, 595, 593, 578), (619, 620, 618, 617), (166, 218, 219, 168), (628, 629, 627, 626), (461, 463, 462, 451, 452, 449, 448, 399, 400, 398, 409, 402, 403, 416, 410, 413, 412, 525, 538), (627, 629, 632, 631), (616, 620, 619, 615), (625, 630, 624, 623), (635, 636, 634, 633), (635, 638, 639, 636), (637, 638, 635, 633), (933, 745, 744, 740, 648, 646, 642, 643, 647, 659, 660, 661, 746, 930, 837, 842, 841, 843, 934, 932), (646, 648, 645, 644), (649, 650, 643, 642), (639, 642, 641, 636), (0, 3, 9, 7), (643, 650, 651, 647), (914, 931, 929, 911), (667, 669, 670, 668), (659, 664, 665, 660), (665, 666, 661, 660), (634, 636, 616, 615), (910, 481, 479, 908), (640, 644, 621, 620), (632, 655, 654, 631), (532, 538, 525, 515), (651, 664, 659, 647), (641, 642, 646, 644), (229, 238, 241, 231), (676, 679, 680, 677), (675, 677, 680, 678), (852, 842, 837, 848), (683, 684, 682, 681), (816, 956, 957, 906, 791), (686, 685, 671, 673, 672, 676, 677, 675, 681, 682, 688, 891, 890, 897, 898, 896, 900, 894, 895, 691, 690, 687), (684, 689, 688, 682), (171, 176, 175, 170), (209, 200, 192, 208), (608, 672, 673, 609), (607, 609, 673, 671), (434, 435, 426, 430, 429, 425, 406, 408, 407, 418, 413, 415, 436), (610, 674, 676, 611), (685, 652, 607, 671), (466, 357, 353, 465, 514, 511, 510, 469, 470, 467), (685, 686, 653, 652), (657, 690, 691, 658), (895, 829, 658, 691), (687, 690, 657, 656), (909, 480, 474, 904), (544, 572, 594, 545), (559, 615, 614, 558), (560, 617, 613, 557), (561, 622, 612, 556), (542, 547, 546, 541), (706, 696, 695, 698, 613, 617), (730, 917, 913, 728), (704, 722, 718, 719, 238, 237, 240, 225, 703, 702, 713, 714), (714, 715, 705, 704), (708, 711, 710, 707), (702, 703, 701, 700), (697, 700, 699, 696), (712, 717, 716, 711), (710, 711, 716, 713), (710, 713, 709, 707), (720, 721, 719, 718), (720, 723, 724, 721), (722, 723, 720, 718), (727, 729, 730, 728), (292, 291, 300, 301), (927, 924, 723, 726), (731, 732, 734, 733), (163, 165, 174, 168), (734, 732, 724, 723, 924, 925, 735, 736), (742, 744, 745, 743), (241, 242, 232, 231), (737, 739, 712, 711), (712, 739, 741, 717), (279, 278, 280, 281), (740, 744, 742, 738), (724, 732, 731, 721), (731, 733, 725, 721), (705, 723, 722, 704), (705, 715, 726, 723), (695, 696, 693, 692), (694, 698, 695, 692), (270, 264, 263, 269), (752, 753, 749, 748), (749, 753, 754, 750), (754, 755, 751, 750), (356, 366, 367, 368, 383, 380, 382, 381, 379, 361, 362, 800, 802, 801, 799, 797, 798, 808, 809, 757, 790, 788, 789, 778, 777, 776, 755, 754, 753, 752, 326, 327, 321, 323, 322, 342, 343, 344, 345, 360, 355), (788, 790, 787, 785), (759, 761, 760, 758), (306, 298, 296, 305), (55, 56, 47, 187, 186, 46, 45, 25, 29, 40, 42, 44, 51), (614, 617, 560, 558), (612, 615, 559, 556), (767, 768, 766, 765), (766, 768, 770, 769), (502, 504, 486, 484), (773, 774, 783, 782), (776, 777, 772, 771), (772, 777, 778, 775), (770, 774, 773, 769), (906, 957, 958, 928, 513, 476), (786, 789, 788, 785), (783, 864, 863, 782), (773, 782, 863, 856, 857, 854, 860, 806, 823, 819, 820, 812, 815, 375, 376, 372, 510, 513, 928, 814, 816, 826, 825, 871, 869, 870, 862, 867, 866, 868, 865, 901, 889, 784, 781, 780, 779, 765, 766, 769), (751, 755, 776, 771), (787, 790, 757, 756), (778, 789, 786, 775), (804, 809, 808, 803), (801, 802, 796, 795), (796, 802, 800, 794), (797, 799, 936, 939), (808, 810, 805, 803), (801, 810, 808, 798), (805, 810, 801, 795), (200, 209, 217, 228, 229, 214, 213, 210), (821, 822, 820, 819), (823, 824, 821, 819), (820, 822, 813, 812), (815, 812, 813, 817), (892, 899, 897, 890), (433, 436, 415, 411, 417, 404, 423, 437), (845, 847, 846, 844), (876, 877, 878, 879, 873, 872, 676, 674), (842, 852, 851, 841), (851, 853, 843, 841), (629, 628, 587, 589, 588, 606, 602, 604, 603, 760, 761, 610, 611, 608, 609, 607, 652, 653, 656, 657, 658, 829, 828, 835, 830, 832, 831, 865, 868, 836, 850, 846, 847, 670, 669, 663, 655, 632), (453, 451, 462, 464), (858, 859, 857, 856), (857, 859, 855, 854), (863, 864, 858, 856), (655, 663, 662, 654), (169, 172, 167, 168, 174, 173, 182, 183, 184, 261, 260, 278, 279, 262, 265, 263, 264, 180), (860, 861, 807, 806), (866, 867, 834, 833), (836, 868, 866, 833), (834, 867, 862, 827), (825, 826, 793, 792), (793, 826, 816, 791), (839, 870, 869, 838), (807, 824, 823, 806), (800, 818, 811, 794), (921, 934, 843, 853, 849, 850, 836, 833, 834, 827, 839, 838, 840, 792, 793, 791, 906, 476, 477, 475, 478, 442, 447, 445, 450, 454, 453, 464, 460, 491, 490, 493, 473, 482, 481, 910, 907, 922), (862, 870, 839, 827), (873, 875, 874, 872), (885, 886, 882, 881), (675, 678, 683, 681), (699, 700, 222, 220), (726, 715, 714, 713, 727, 728, 913, 927), (482, 473, 472, 480), (221, 206, 205, 190, 158, 159, 202, 203, 204, 696, 699, 220), (889, 901, 897, 879), (669, 667, 662, 663), (883, 881, 882, 884, 899, 892, 893, 689, 684, 683, 678, 680, 679, 874, 875, 880), (891, 893, 892, 890), (243, 725, 733, 734, 736, 250), (0, 77, 83, 3), (696, 204, 188, 693), (764, 879, 878, 763), (762, 763, 878, 877), (762, 877, 876, 761), (764, 784, 889, 879), (829, 895, 894, 828), (832, 898, 897, 831), (896, 898, 832, 830), (835, 900, 896, 830), (894, 900, 835, 828), (897, 901, 865, 831), (16, 19, 17, 14), (676, 872, 874, 679), (914, 915, 913, 912), (913, 917, 916, 912), (921, 922, 920, 919), (904, 915, 914, 903), (913, 915, 904, 902), (235, 238, 229, 227), (908, 909, 904, 903), (907, 910, 908, 905), (918, 923, 914, 911), (908, 923, 918, 905), (914, 923, 908, 903), (368, 953, 955, 364, 373, 383), (686, 687, 656, 653), (480, 909, 908, 479), (5, 283, 284, 7), (904, 926, 924, 902), (598, 599, 574, 573), (924, 927, 913, 902), (551, 553, 53, 52), (506, 508, 480, 472, 492, 488, 489, 507), (477, 967, 965, 511, 475), (869, 871, 840, 838), (933, 920, 922, 907, 905, 918, 911, 929, 743, 745), (701, 703, 225, 224), (572, 544, 543, 571), (582, 584, 589, 587), (925, 499, 247, 735), (811, 818, 381, 370), (381, 818, 800, 362), (20, 306, 305, 18), (18, 305, 296, 297, 294, 300, 291, 287, 286, 285, 283, 5, 8, 1, 11, 13, 14, 17, 21, 22), (689, 893, 891, 688), (526, 529, 520, 515, 525, 527, 528), (618, 620, 708, 707), (171, 386, 393, 176), (502, 503, 249, 248), (250, 505, 502, 248), (499, 505, 250, 247), (425, 429, 420, 419), (534, 535, 268, 267), (268, 535, 531, 266), (522, 523, 259, 258), (259, 523, 519, 256), (531, 537, 269, 266), (269, 537, 522, 258), (519, 539, 274, 256), (280, 540, 534, 267), (485, 540, 280, 245), (224, 236, 234, 235, 227, 226, 212, 208, 223, 222, 700, 701), (465, 442, 478, 514), (322, 323, 103, 100), (265, 271, 269, 263), (931, 914, 912, 916, 729, 727, 713, 716, 717, 741), (385, 384, 389, 391), (357, 466, 468, 358), (374, 512, 510, 372), (359, 471, 962, 963), (747, 935, 930, 746), (645, 648, 740, 738), (845, 844, 849, 853, 851, 852, 848, 935, 747, 666, 665, 664, 651, 650, 649, 630, 625, 596, 597, 626, 627, 631, 654, 662, 667, 668), (661, 666, 747, 746), (613, 698, 694, 557), (347, 349, 341, 340), (814, 928, 958, 959), (930, 935, 848, 837), (938, 939, 943, 942), (801, 798, 938, 937), (798, 797, 939, 938), (799, 801, 937, 936), (940, 941, 942, 943), (936, 937, 941, 940), (939, 936, 940, 943), (937, 938, 942, 941), (946, 947, 945, 944), (381, 362, 945, 947), (379, 381, 947, 946), (362, 361, 944, 945), (950, 951, 949, 948), (355, 360, 951, 950), (345, 344, 948, 949), (360, 345, 949, 951), (955, 953, 952, 954), (367, 366, 954, 952), (958, 957, 956, 959), (816, 814, 959, 956), (962, 961, 960, 963), (365, 359, 963, 960), (509, 365, 960, 961), (965, 967, 966, 964), (510, 511, 965, 964), (971, 969, 968, 970), (466, 467, 971, 970), (469, 466, 970, 968), (470, 469, 968, 969)])
me_sphere_001.update()
me_cube_001 = bpy.data.meshes.new('Cube.001')
me_cube_001.from_pydata([(-1.0, -1.0, -1.0), (-1.0, -1.0, 1.0), (-1.0, 1.0, -1.0), (-1.0, 1.0, 1.0), (1.0, -1.0, -1.0), (1.0, -1.0, 1.0), (1.0, 1.0, -1.0), (1.0, 1.0, 1.0)], [], [(0, 1, 3, 2), (2, 3, 7, 6), (6, 7, 5, 4), (4, 5, 1, 0), (2, 6, 4, 0), (7, 3, 1, 5)])
_uv = me_cube_001.uv_layers.new(name='UVMap')
_uv.uv.foreach_set('vector', [0.375, 0.0, 0.625, 0.0, 0.625, 0.25, 0.375, 0.25, 0.375, 0.25, 0.625, 0.25, 0.625, 0.5, 0.375, 0.5, 0.375, 0.5, 0.625, 0.5, 0.625, 0.75, 0.375, 0.75, 0.375, 0.75, 0.625, 0.75, 0.625, 1.0, 0.375, 1.0, 0.125, 0.5, 0.375, 0.5, 0.375, 0.75, 0.125, 0.75, 0.625, 0.5, 0.875, 0.5, 0.875, 0.75, 0.625, 0.75])
me_cube_001.update()
me_cube_002 = bpy.data.meshes.new('Cube.002')
me_cube_002.from_pydata([(-1.0, -1.0, -1.0), (-1.0, -1.0, 1.0), (-1.0, 1.0, -1.0), (-1.0, 1.0, 1.0), (1.0, -1.0, -1.0), (1.0, -1.0, 1.0), (1.0, 1.0, -1.0), (1.0, 1.0, 1.0)], [], [(0, 1, 3, 2), (2, 3, 7, 6), (6, 7, 5, 4), (4, 5, 1, 0), (2, 6, 4, 0), (7, 3, 1, 5)])
_uv = me_cube_002.uv_layers.new(name='UVMap')
_uv.uv.foreach_set('vector', [0.375, 0.0, 0.625, 0.0, 0.625, 0.25, 0.375, 0.25, 0.375, 0.25, 0.625, 0.25, 0.625, 0.5, 0.375, 0.5, 0.375, 0.5, 0.625, 0.5, 0.625, 0.75, 0.375, 0.75, 0.375, 0.75, 0.625, 0.75, 0.625, 1.0, 0.375, 1.0, 0.125, 0.5, 0.375, 0.5, 0.375, 0.75, 0.125, 0.75, 0.625, 0.5, 0.875, 0.5, 0.875, 0.75, 0.625, 0.75])
me_cube_002.update()
me_cube_003 = bpy.data.meshes.new('Cube.003')
me_cube_003.from_pydata([(-1.0, -1.0, -1.0), (-1.0, -1.0, 1.0), (-1.0, 1.0, -1.0), (-1.0, 1.0, 1.0), (1.0, -1.0, -1.0), (1.0, -1.0, 1.0), (1.0, 1.0, -1.0), (1.0, 1.0, 1.0)], [], [(0, 1, 3, 2), (2, 3, 7, 6), (6, 7, 5, 4), (4, 5, 1, 0), (2, 6, 4, 0), (7, 3, 1, 5)])
_uv = me_cube_003.uv_layers.new(name='UVMap')
_uv.uv.foreach_set('vector', [0.375, 0.0, 0.625, 0.0, 0.625, 0.25, 0.375, 0.25, 0.375, 0.25, 0.625, 0.25, 0.625, 0.5, 0.375, 0.5, 0.375, 0.5, 0.625, 0.5, 0.625, 0.75, 0.375, 0.75, 0.375, 0.75, 0.625, 0.75, 0.625, 1.0, 0.375, 1.0, 0.125, 0.5, 0.375, 0.5, 0.375, 0.75, 0.125, 0.75, 0.625, 0.5, 0.875, 0.5, 0.875, 0.75, 0.625, 0.75])
me_cube_003.update()
me_cube_004 = bpy.data.meshes.new('Cube.004')
me_cube_004.from_pydata([(-1.0, -1.0, -1.0), (-1.0, -1.0, 1.0), (-1.0, 1.0, -1.0), (-1.0, 1.0, 1.0), (1.0, -1.0, -1.0), (1.0, -1.0, 1.0), (1.0, 1.0, -1.0), (1.0, 1.0, 1.0)], [], [(0, 1, 3, 2), (2, 3, 7, 6), (6, 7, 5, 4), (4, 5, 1, 0), (2, 6, 4, 0), (7, 3, 1, 5)])
_uv = me_cube_004.uv_layers.new(name='UVMap')
_uv.uv.foreach_set('vector', [0.375, 0.0, 0.625, 0.0, 0.625, 0.25, 0.375, 0.25, 0.375, 0.25, 0.625, 0.25, 0.625, 0.5, 0.375, 0.5, 0.375, 0.5, 0.625, 0.5, 0.625, 0.75, 0.375, 0.75, 0.375, 0.75, 0.625, 0.75, 0.625, 1.0, 0.375, 1.0, 0.125, 0.5, 0.375, 0.5, 0.375, 0.75, 0.125, 0.75, 0.625, 0.5, 0.875, 0.5, 0.875, 0.75, 0.625, 0.75])
me_cube_004.update()
me_cube_005 = bpy.data.meshes.new('Cube.005')
me_cube_005.from_pydata([(-1.0, -1.0, -1.0), (-1.0, -1.0, 1.0), (-1.0, 1.0, -1.0), (-1.0, 1.0, 1.0), (1.0, -1.0, -1.0), (1.0, -1.0, 1.0), (1.0, 1.0, -1.0), (1.0, 1.0, 1.0)], [], [(0, 1, 3, 2), (2, 3, 7, 6), (6, 7, 5, 4), (4, 5, 1, 0), (2, 6, 4, 0), (7, 3, 1, 5)])
_uv = me_cube_005.uv_layers.new(name='UVMap')
_uv.uv.foreach_set('vector', [0.375, 0.0, 0.625, 0.0, 0.625, 0.25, 0.375, 0.25, 0.375, 0.25, 0.625, 0.25, 0.625, 0.5, 0.375, 0.5, 0.375, 0.5, 0.625, 0.5, 0.625, 0.75, 0.375, 0.75, 0.375, 0.75, 0.625, 0.75, 0.625, 1.0, 0.375, 1.0, 0.125, 0.5, 0.375, 0.5, 0.375, 0.75, 0.125, 0.75, 0.625, 0.5, 0.875, 0.5, 0.875, 0.75, 0.625, 0.75])
me_cube_005.update()
me_cube_006 = bpy.data.meshes.new('Cube.006')
me_cube_006.from_pydata([(-1.0, -1.0, -1.0), (-1.0, -1.0, 1.0), (-1.0, 1.0, -1.0), (-1.0, 1.0, 1.0), (1.0, -1.0, -1.0), (1.0, -1.0, 1.0), (1.0, 1.0, -1.0), (1.0, 1.0, 1.0)], [], [(0, 1, 3, 2), (2, 3, 7, 6), (6, 7, 5, 4), (4, 5, 1, 0), (2, 6, 4, 0), (7, 3, 1, 5)])
_uv = me_cube_006.uv_layers.new(name='UVMap')
_uv.uv.foreach_set('vector', [0.375, 0.0, 0.625, 0.0, 0.625, 0.25, 0.375, 0.25, 0.375, 0.25, 0.625, 0.25, 0.625, 0.5, 0.375, 0.5, 0.375, 0.5, 0.625, 0.5, 0.625, 0.75, 0.375, 0.75, 0.375, 0.75, 0.625, 0.75, 0.625, 1.0, 0.375, 1.0, 0.125, 0.5, 0.375, 0.5, 0.375, 0.75, 0.125, 0.75, 0.625, 0.5, 0.875, 0.5, 0.875, 0.75, 0.625, 0.75])
me_cube_006.update()
me_cube_007 = bpy.data.meshes.new('Cube.007')
me_cube_007.from_pydata([(-1.0, -1.0, -1.0), (-1.0, -1.0, 1.0), (-1.0, 1.0, -1.0), (-1.0, 1.0, 1.0), (1.0, -1.0, -1.0), (1.0, -1.0, 1.0), (1.0, 1.0, -1.0), (1.0, 1.0, 1.0)], [], [(0, 1, 3, 2), (2, 3, 7, 6), (6, 7, 5, 4), (4, 5, 1, 0), (2, 6, 4, 0), (7, 3, 1, 5)])
_uv = me_cube_007.uv_layers.new(name='UVMap')
_uv.uv.foreach_set('vector', [0.375, 0.0, 0.625, 0.0, 0.625, 0.25, 0.375, 0.25, 0.375, 0.25, 0.625, 0.25, 0.625, 0.5, 0.375, 0.5, 0.375, 0.5, 0.625, 0.5, 0.625, 0.75, 0.375, 0.75, 0.375, 0.75, 0.625, 0.75, 0.625, 1.0, 0.375, 1.0, 0.125, 0.5, 0.375, 0.5, 0.375, 0.75, 0.125, 0.75, 0.625, 0.5, 0.875, 0.5, 0.875, 0.75, 0.625, 0.75])
me_cube_007.update()
me_cube_008 = bpy.data.meshes.new('Cube.008')
me_cube_008.from_pydata([(-1.0, -1.0, -1.0), (-1.0, -1.0, 1.0), (-1.0, 1.0, -1.0), (-1.0, 1.0, 1.0), (1.0, -1.0, -1.0), (1.0, -1.0, 1.0), (1.0, 1.0, -1.0), (1.0, 1.0, 1.0)], [], [(0, 1, 3, 2), (2, 3, 7, 6), (6, 7, 5, 4), (4, 5, 1, 0), (2, 6, 4, 0), (7, 3, 1, 5)])
_uv = me_cube_008.uv_layers.new(name='UVMap')
_uv.uv.foreach_set('vector', [0.375, 0.0, 0.625, 0.0, 0.625, 0.25, 0.375, 0.25, 0.375, 0.25, 0.625, 0.25, 0.625, 0.5, 0.375, 0.5, 0.375, 0.5, 0.625, 0.5, 0.625, 0.75, 0.375, 0.75, 0.375, 0.75, 0.625, 0.75, 0.625, 1.0, 0.375, 1.0, 0.125, 0.5, 0.375, 0.5, 0.375, 0.75, 0.125, 0.75, 0.625, 0.5, 0.875, 0.5, 0.875, 0.75, 0.625, 0.75])
me_cube_008.update()
me_cube_009 = bpy.data.meshes.new('Cube.009')
me_cube_009.from_pydata([(-1.0, -1.0, -1.0), (-1.0, -1.0, 1.0), (-1.0, 1.0, -1.0), (-1.0, 1.0, 1.0), (1.0, -1.0, -1.0), (1.0, -1.0, 1.0), (1.0, 1.0, -1.0), (1.0, 1.0, 1.0)], [], [(0, 1, 3, 2), (2, 3, 7, 6), (6, 7, 5, 4), (4, 5, 1, 0), (2, 6, 4, 0), (7, 3, 1, 5)])
_uv = me_cube_009.uv_layers.new(name='UVMap')
_uv.uv.foreach_set('vector', [0.375, 0.0, 0.625, 0.0, 0.625, 0.25, 0.375, 0.25, 0.375, 0.25, 0.625, 0.25, 0.625, 0.5, 0.375, 0.5, 0.375, 0.5, 0.625, 0.5, 0.625, 0.75, 0.375, 0.75, 0.375, 0.75, 0.625, 0.75, 0.625, 1.0, 0.375, 1.0, 0.125, 0.5, 0.375, 0.5, 0.375, 0.75, 0.125, 0.75, 0.625, 0.5, 0.875, 0.5, 0.875, 0.75, 0.625, 0.75])
me_cube_009.update()
me_cube_010 = bpy.data.meshes.new('Cube.010')
me_cube_010.from_pydata([(-1.0, -1.0, -1.0), (-1.0, -1.0, 1.0), (-1.0, 1.0, -1.0), (-1.0, 1.0, 1.0), (1.0, -1.0, -1.0), (1.0, -1.0, 1.0), (1.0, 1.0, -1.0), (1.0, 1.0, 1.0)], [], [(0, 1, 3, 2), (2, 3, 7, 6), (6, 7, 5, 4), (4, 5, 1, 0), (2, 6, 4, 0), (7, 3, 1, 5)])
_uv = me_cube_010.uv_layers.new(name='UVMap')
_uv.uv.foreach_set('vector', [0.375, 0.0, 0.625, 0.0, 0.625, 0.25, 0.375, 0.25, 0.375, 0.25, 0.625, 0.25, 0.625, 0.5, 0.375, 0.5, 0.375, 0.5, 0.625, 0.5, 0.625, 0.75, 0.375, 0.75, 0.375, 0.75, 0.625, 0.75, 0.625, 1.0, 0.375, 1.0, 0.125, 0.5, 0.375, 0.5, 0.375, 0.75, 0.125, 0.75, 0.625, 0.5, 0.875, 0.5, 0.875, 0.75, 0.625, 0.75])
me_cube_010.update()
me_cube_011 = bpy.data.meshes.new('Cube.011')
me_cube_011.from_pydata([(-1.0, -1.0, -1.0), (-1.0, -1.0, 1.0), (-1.0, 1.0, -1.0), (-1.0, 1.0, 1.0), (1.0, -1.0, -1.0), (1.0, -1.0, 1.0), (1.0, 1.0, -1.0), (1.0, 1.0, 1.0)], [], [(0, 1, 3, 2), (2, 3, 7, 6), (6, 7, 5, 4), (4, 5, 1, 0), (2, 6, 4, 0), (7, 3, 1, 5)])
_uv = me_cube_011.uv_layers.new(name='UVMap')
_uv.uv.foreach_set('vector', [0.375, 0.0, 0.625, 0.0, 0.625, 0.25, 0.375, 0.25, 0.375, 0.25, 0.625, 0.25, 0.625, 0.5, 0.375, 0.5, 0.375, 0.5, 0.625, 0.5, 0.625, 0.75, 0.375, 0.75, 0.375, 0.75, 0.625, 0.75, 0.625, 1.0, 0.375, 1.0, 0.125, 0.5, 0.375, 0.5, 0.375, 0.75, 0.125, 0.75, 0.625, 0.5, 0.875, 0.5, 0.875, 0.75, 0.625, 0.75])
me_cube_011.update()
me_cube_012 = bpy.data.meshes.new('Cube.012')
me_cube_012.from_pydata([(-1.0, -1.0, -1.0), (-1.0, -1.0, 1.0), (-1.0, 1.0, -1.0), (-1.0, 1.0, 1.0), (1.0, -1.0, -1.0), (1.0, -1.0, 1.0), (1.0, 1.0, -1.0), (1.0, 1.0, 1.0)], [], [(0, 1, 3, 2), (2, 3, 7, 6), (6, 7, 5, 4), (4, 5, 1, 0), (2, 6, 4, 0), (7, 3, 1, 5)])
_uv = me_cube_012.uv_layers.new(name='UVMap')
_uv.uv.foreach_set('vector', [0.375, 0.0, 0.625, 0.0, 0.625, 0.25, 0.375, 0.25, 0.375, 0.25, 0.625, 0.25, 0.625, 0.5, 0.375, 0.5, 0.375, 0.5, 0.625, 0.5, 0.625, 0.75, 0.375, 0.75, 0.375, 0.75, 0.625, 0.75, 0.625, 1.0, 0.375, 1.0, 0.125, 0.5, 0.375, 0.5, 0.375, 0.75, 0.125, 0.75, 0.625, 0.5, 0.875, 0.5, 0.875, 0.75, 0.625, 0.75])
me_cube_012.update()

# ---- objects
ob_sphere = bpy.data.objects.new('Sphere', me_sphere_001)
ob_cube = bpy.data.objects.new('Cube', me_cube_001)
ob_cube_001 = bpy.data.objects.new('Cube.001', me_cube_002)
ob_cube_002 = bpy.data.objects.new('Cube.002', me_cube_003)
ob_cube_003 = bpy.data.objects.new('Cube.003', me_cube_004)
ob_cube_004 = bpy.data.objects.new('Cube.004', me_cube_005)
ob_cube_005 = bpy.data.objects.new('Cube.005', me_cube_006)
ob_cube_006 = bpy.data.objects.new('Cube.006', me_cube_007)
ob_cube_007 = bpy.data.objects.new('Cube.007', me_cube_008)
ob_cube_008 = bpy.data.objects.new('Cube.008', me_cube_009)
ob_cube_009 = bpy.data.objects.new('Cube.009', me_cube_010)
ob_cube_010 = bpy.data.objects.new('Cube.010', me_cube_011)
ob_cube_011 = bpy.data.objects.new('Cube.011', me_cube_012)

# ---- transforms, parenting, visibility, modifiers, constraints
ob_sphere.location = (-0.8029, 2.529, 0.3688)
ob_sphere.scale = (1.0, 1.0, 2.321)
ob_cube.location = (-0.4298, 3.381, 0.1179)
ob_cube.scale = (0.2, 0.2, 0.2)
ob_cube_001.location = (-0.3385, 3.442, -1.36)
ob_cube_001.scale = (0.2, 0.2, 0.2)
ob_cube_002.location = (-1.162, 3.442, -0.5868)
ob_cube_002.scale = (0.2, 0.2, 0.2)
ob_cube_003.location = (-0.3159, 3.442, -0.6206)
ob_cube_003.scale = (0.2, 0.2, 0.2)
ob_cube_004.location = (-1.378, 3.381, 0.1066)
ob_cube_004.scale = (0.2, 0.2, 0.2)
ob_cube_005.location = (-1.333, 3.381, 0.7498)
ob_cube_005.scale = (0.2, 0.2, 0.2)
ob_cube_006.location = (-0.5991, 3.381, 0.8062)
ob_cube_006.scale = (0.2, 0.2, 0.2)
ob_cube_007.location = (-0.7006, 3.205, 1.494)
ob_cube_007.scale = (0.2, 0.2, 0.2)
ob_cube_008.location = (-1.333, 3.225, 1.494)
ob_cube_008.scale = (0.2, 0.2, 0.2)
ob_cube_009.location = (-0.8586, 2.99, 2.228)
ob_cube_009.scale = (0.2, 0.2, 0.2)
ob_cube_010.location = (-1.4, 3.097, 2.228)
ob_cube_010.scale = (0.2, 0.2, 0.2)
ob_cube_011.location = (-1.177, 3.442, -1.36)
ob_cube_011.scale = (0.2, 0.2, 0.2)

# ---- collection membership
col_collection.objects.link(ob_sphere)
col_collection.objects.link(ob_cube)
col_collection.objects.link(ob_cube_001)
col_collection.objects.link(ob_cube_002)
col_collection.objects.link(ob_cube_003)
col_collection.objects.link(ob_cube_004)
col_collection.objects.link(ob_cube_005)
col_collection.objects.link(ob_cube_006)
col_collection.objects.link(ob_cube_007)
col_collection.objects.link(ob_cube_008)
col_collection.objects.link(ob_cube_009)
col_collection.objects.link(ob_cube_010)
col_collection.objects.link(ob_cube_011)

# ---- scene / render settings (as saved in the file)
scene.frame_start = 1; scene.frame_end = 250; scene.frame_set(1)
scene.render.engine = 'BLENDER_EEVEE_NEXT'
scene.cycles.sampling_pattern = 'TABULATED_SOBOL'
scene.eevee.ray_tracing_options.trace_max_roughness = 0.0
bpy.context.view_layer.update()

# ---- added for rendering (the .blend has no active camera and no usable light): camera, sun
cam_auto = bpy.data.cameras.new('AutoCamera')
cam_auto.lens = 50.0
cam_auto.sensor_width = 36.0
cam_auto.clip_end = 1000.0
ob_auto_camera = bpy.data.objects.new('AutoCamera', cam_auto)
scene.collection.objects.link(ob_auto_camera)
ob_auto_camera.location = (6.18858, -5.6811, 7.02926)
ob_auto_camera.rotation_euler = (1.09748, -7.21219e-08, 0.694738)
scene.camera = ob_auto_camera
light_auto_sun = bpy.data.lights.new('AutoSun', 'SUN')
light_auto_sun.energy = 3.0
light_auto_sun.angle = 0.0523599
ob_auto_sun = bpy.data.objects.new('AutoSun', light_auto_sun)
scene.collection.objects.link(ob_auto_sun)
ob_auto_sun.rotation_euler = (0.872665, 0.174533, 0.523599)
bpy.context.view_layer.update()
